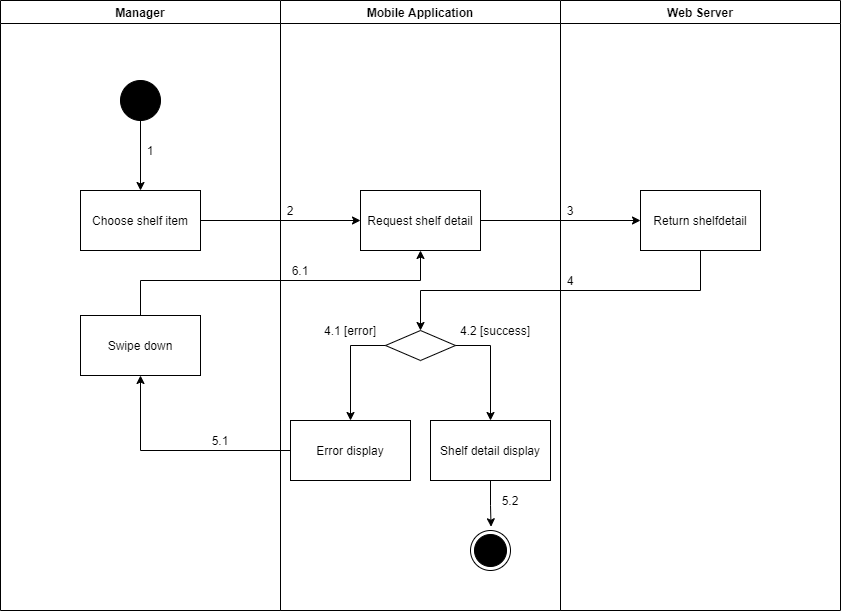

The diagram above was exported from draw.io. Its source (the exported page's mxGraphModel, read from the mxfile embedded in the PNG):
<mxGraphModel dx="1092" dy="517" grid="1" gridSize="10" guides="1" tooltips="1" connect="1" arrows="1" fold="1" page="1" pageScale="1" pageWidth="1169" pageHeight="1654" math="0" shadow="0">
  <root>
    <mxCell id="0" />
    <mxCell id="1" parent="0" />
    <mxCell id="QKPGtKuiy8W8qGQtFhKX-1" value="Manager" style="swimlane;startSize=23;" parent="1" vertex="1">
      <mxGeometry x="80" y="1030" width="280" height="610" as="geometry" />
    </mxCell>
    <mxCell id="QKPGtKuiy8W8qGQtFhKX-2" value="" style="verticalLabelPosition=bottom;verticalAlign=top;html=1;shape=mxgraph.flowchart.on-page_reference;fillColor=#000000;" parent="QKPGtKuiy8W8qGQtFhKX-1" vertex="1">
      <mxGeometry x="120" y="80" width="40" height="40" as="geometry" />
    </mxCell>
    <mxCell id="QKPGtKuiy8W8qGQtFhKX-3" value="1" style="text;html=1;strokeColor=none;fillColor=none;align=center;verticalAlign=middle;whiteSpace=wrap;rounded=0;" parent="QKPGtKuiy8W8qGQtFhKX-1" vertex="1">
      <mxGeometry x="140" y="140" width="20" height="20" as="geometry" />
    </mxCell>
    <mxCell id="QKPGtKuiy8W8qGQtFhKX-4" value="Swipe down" style="whiteSpace=wrap;html=1;fillColor=#FFFFFF;" parent="QKPGtKuiy8W8qGQtFhKX-1" vertex="1">
      <mxGeometry x="80" y="315" width="120" height="60" as="geometry" />
    </mxCell>
    <mxCell id="QKPGtKuiy8W8qGQtFhKX-5" value="Mobile Application" style="swimlane;" parent="1" vertex="1">
      <mxGeometry x="360" y="1030" width="280" height="610" as="geometry" />
    </mxCell>
    <mxCell id="QKPGtKuiy8W8qGQtFhKX-6" value="" style="ellipse;html=1;shape=endState;fillColor=#000000;strokeColor=#000000;align=center;" parent="QKPGtKuiy8W8qGQtFhKX-5" vertex="1">
      <mxGeometry x="190" y="530" width="40" height="40" as="geometry" />
    </mxCell>
    <mxCell id="QKPGtKuiy8W8qGQtFhKX-7" value="Request shelf detail" style="whiteSpace=wrap;html=1;verticalAlign=middle;fillColor=#FFFFFF;align=center;" parent="QKPGtKuiy8W8qGQtFhKX-5" vertex="1">
      <mxGeometry x="80" y="190" width="120" height="60" as="geometry" />
    </mxCell>
    <mxCell id="QKPGtKuiy8W8qGQtFhKX-8" value="" style="rhombus;whiteSpace=wrap;html=1;fillColor=#FFFFFF;" parent="QKPGtKuiy8W8qGQtFhKX-5" vertex="1">
      <mxGeometry x="105" y="330" width="70" height="30" as="geometry" />
    </mxCell>
    <mxCell id="QKPGtKuiy8W8qGQtFhKX-9" value="Error display" style="whiteSpace=wrap;html=1;fillColor=#FFFFFF;" parent="QKPGtKuiy8W8qGQtFhKX-5" vertex="1">
      <mxGeometry x="10" y="420" width="120" height="60" as="geometry" />
    </mxCell>
    <mxCell id="QKPGtKuiy8W8qGQtFhKX-10" value="" style="edgeStyle=orthogonalEdgeStyle;rounded=0;orthogonalLoop=1;jettySize=auto;html=1;" parent="QKPGtKuiy8W8qGQtFhKX-5" source="QKPGtKuiy8W8qGQtFhKX-8" target="QKPGtKuiy8W8qGQtFhKX-9" edge="1">
      <mxGeometry relative="1" as="geometry">
        <Array as="points">
          <mxPoint x="70" y="345" />
        </Array>
      </mxGeometry>
    </mxCell>
    <mxCell id="QKPGtKuiy8W8qGQtFhKX-11" style="edgeStyle=orthogonalEdgeStyle;rounded=0;orthogonalLoop=1;jettySize=auto;html=1;entryX=0.514;entryY=-0.093;entryDx=0;entryDy=0;entryPerimeter=0;" parent="QKPGtKuiy8W8qGQtFhKX-5" source="QKPGtKuiy8W8qGQtFhKX-12" target="QKPGtKuiy8W8qGQtFhKX-6" edge="1">
      <mxGeometry relative="1" as="geometry" />
    </mxCell>
    <mxCell id="QKPGtKuiy8W8qGQtFhKX-12" value="Shelf detail display" style="whiteSpace=wrap;html=1;fillColor=#FFFFFF;" parent="QKPGtKuiy8W8qGQtFhKX-5" vertex="1">
      <mxGeometry x="150" y="420" width="120" height="60" as="geometry" />
    </mxCell>
    <mxCell id="QKPGtKuiy8W8qGQtFhKX-13" value="" style="edgeStyle=orthogonalEdgeStyle;rounded=0;orthogonalLoop=1;jettySize=auto;html=1;" parent="QKPGtKuiy8W8qGQtFhKX-5" source="QKPGtKuiy8W8qGQtFhKX-8" target="QKPGtKuiy8W8qGQtFhKX-12" edge="1">
      <mxGeometry relative="1" as="geometry">
        <Array as="points">
          <mxPoint x="210" y="345" />
        </Array>
      </mxGeometry>
    </mxCell>
    <mxCell id="QKPGtKuiy8W8qGQtFhKX-14" value="2" style="text;html=1;strokeColor=none;fillColor=none;align=center;verticalAlign=middle;whiteSpace=wrap;rounded=0;" parent="QKPGtKuiy8W8qGQtFhKX-5" vertex="1">
      <mxGeometry y="200" width="20" height="20" as="geometry" />
    </mxCell>
    <mxCell id="QKPGtKuiy8W8qGQtFhKX-15" value="6.1" style="text;html=1;strokeColor=none;fillColor=none;align=center;verticalAlign=middle;whiteSpace=wrap;rounded=0;" parent="QKPGtKuiy8W8qGQtFhKX-5" vertex="1">
      <mxGeometry x="10" y="260" width="20" height="20" as="geometry" />
    </mxCell>
    <mxCell id="QKPGtKuiy8W8qGQtFhKX-16" value="5.2" style="text;html=1;strokeColor=none;fillColor=none;align=center;verticalAlign=middle;whiteSpace=wrap;rounded=0;" parent="QKPGtKuiy8W8qGQtFhKX-5" vertex="1">
      <mxGeometry x="220" y="490" width="20" height="20" as="geometry" />
    </mxCell>
    <mxCell id="QKPGtKuiy8W8qGQtFhKX-17" value="4.1 [error]" style="text;html=1;strokeColor=none;fillColor=none;align=center;verticalAlign=middle;whiteSpace=wrap;rounded=0;" parent="QKPGtKuiy8W8qGQtFhKX-5" vertex="1">
      <mxGeometry x="30" y="320" width="80" height="20" as="geometry" />
    </mxCell>
    <mxCell id="QKPGtKuiy8W8qGQtFhKX-18" value="4.2 [success]" style="text;html=1;strokeColor=none;fillColor=none;align=center;verticalAlign=middle;whiteSpace=wrap;rounded=0;" parent="QKPGtKuiy8W8qGQtFhKX-5" vertex="1">
      <mxGeometry x="175" y="320" width="80" height="20" as="geometry" />
    </mxCell>
    <mxCell id="QKPGtKuiy8W8qGQtFhKX-19" value="Web Server" style="swimlane;" parent="1" vertex="1">
      <mxGeometry x="640" y="1030" width="280" height="610" as="geometry" />
    </mxCell>
    <mxCell id="QKPGtKuiy8W8qGQtFhKX-20" value="Return shelfdetail" style="whiteSpace=wrap;html=1;verticalAlign=middle;fillColor=#FFFFFF;align=center;" parent="QKPGtKuiy8W8qGQtFhKX-19" vertex="1">
      <mxGeometry x="80" y="190" width="120" height="60" as="geometry" />
    </mxCell>
    <mxCell id="QKPGtKuiy8W8qGQtFhKX-21" value="3" style="text;html=1;strokeColor=none;fillColor=none;align=center;verticalAlign=middle;whiteSpace=wrap;rounded=0;" parent="QKPGtKuiy8W8qGQtFhKX-19" vertex="1">
      <mxGeometry y="200" width="20" height="20" as="geometry" />
    </mxCell>
    <mxCell id="QKPGtKuiy8W8qGQtFhKX-22" value="4" style="text;html=1;strokeColor=none;fillColor=none;align=center;verticalAlign=middle;whiteSpace=wrap;rounded=0;" parent="QKPGtKuiy8W8qGQtFhKX-19" vertex="1">
      <mxGeometry y="270" width="20" height="20" as="geometry" />
    </mxCell>
    <mxCell id="QKPGtKuiy8W8qGQtFhKX-23" value="" style="edgeStyle=orthogonalEdgeStyle;rounded=0;orthogonalLoop=1;jettySize=auto;html=1;" parent="1" source="QKPGtKuiy8W8qGQtFhKX-24" target="QKPGtKuiy8W8qGQtFhKX-7" edge="1">
      <mxGeometry relative="1" as="geometry" />
    </mxCell>
    <mxCell id="QKPGtKuiy8W8qGQtFhKX-24" value="Choose shelf item" style="whiteSpace=wrap;html=1;verticalAlign=middle;fillColor=#FFFFFF;align=center;" parent="1" vertex="1">
      <mxGeometry x="160" y="1220" width="120" height="60" as="geometry" />
    </mxCell>
    <mxCell id="QKPGtKuiy8W8qGQtFhKX-25" value="" style="edgeStyle=orthogonalEdgeStyle;rounded=0;orthogonalLoop=1;jettySize=auto;html=1;" parent="1" source="QKPGtKuiy8W8qGQtFhKX-2" target="QKPGtKuiy8W8qGQtFhKX-24" edge="1">
      <mxGeometry relative="1" as="geometry" />
    </mxCell>
    <mxCell id="QKPGtKuiy8W8qGQtFhKX-26" value="" style="edgeStyle=orthogonalEdgeStyle;rounded=0;orthogonalLoop=1;jettySize=auto;html=1;" parent="1" source="QKPGtKuiy8W8qGQtFhKX-7" target="QKPGtKuiy8W8qGQtFhKX-20" edge="1">
      <mxGeometry relative="1" as="geometry" />
    </mxCell>
    <mxCell id="QKPGtKuiy8W8qGQtFhKX-27" value="" style="edgeStyle=orthogonalEdgeStyle;rounded=0;orthogonalLoop=1;jettySize=auto;html=1;" parent="1" source="QKPGtKuiy8W8qGQtFhKX-20" target="QKPGtKuiy8W8qGQtFhKX-8" edge="1">
      <mxGeometry relative="1" as="geometry">
        <Array as="points">
          <mxPoint x="780" y="1320" />
          <mxPoint x="500" y="1320" />
        </Array>
      </mxGeometry>
    </mxCell>
    <mxCell id="QKPGtKuiy8W8qGQtFhKX-28" value="" style="edgeStyle=orthogonalEdgeStyle;rounded=0;orthogonalLoop=1;jettySize=auto;html=1;" parent="1" source="QKPGtKuiy8W8qGQtFhKX-9" target="QKPGtKuiy8W8qGQtFhKX-4" edge="1">
      <mxGeometry relative="1" as="geometry" />
    </mxCell>
    <mxCell id="QKPGtKuiy8W8qGQtFhKX-29" value="5.1" style="text;html=1;strokeColor=none;fillColor=none;align=center;verticalAlign=middle;whiteSpace=wrap;rounded=0;" parent="1" vertex="1">
      <mxGeometry x="290" y="1460" width="20" height="20" as="geometry" />
    </mxCell>
    <mxCell id="QKPGtKuiy8W8qGQtFhKX-30" style="edgeStyle=orthogonalEdgeStyle;rounded=0;orthogonalLoop=1;jettySize=auto;html=1;entryX=0.5;entryY=1;entryDx=0;entryDy=0;" parent="1" source="QKPGtKuiy8W8qGQtFhKX-4" target="QKPGtKuiy8W8qGQtFhKX-7" edge="1">
      <mxGeometry relative="1" as="geometry">
        <Array as="points">
          <mxPoint x="220" y="1310" />
          <mxPoint x="500" y="1310" />
        </Array>
      </mxGeometry>
    </mxCell>
  </root>
</mxGraphModel>